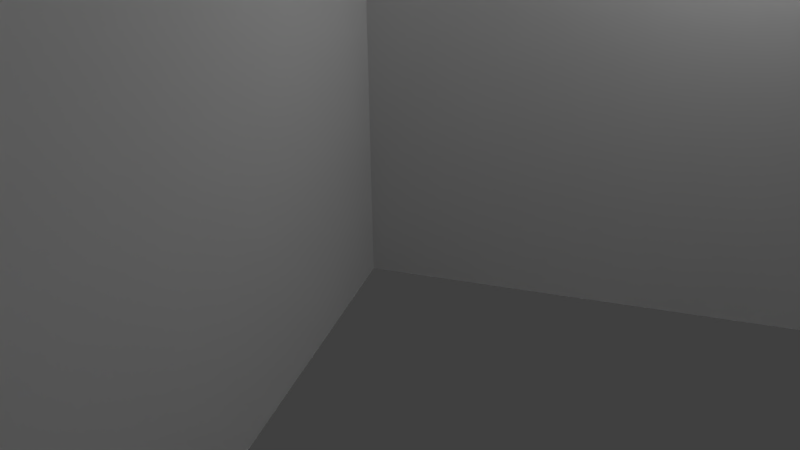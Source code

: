 # Source: grass_patch_flower2.blend  (saved by Blender 2.72.0; exported with 4.5.12 LTS)
import bpy
from mathutils import Matrix  # noqa: F401  (used for matrix-valued properties, if any)

bpy.ops.wm.read_factory_settings(use_empty=True)
scene = bpy.context.scene
scene.name = 'Scene'

# ---- collections
col_collection_1 = bpy.data.collections.new('Collection 1'); scene.collection.children.link(col_collection_1)

# ---- materials (node trees are filled in below, after node groups)
mat_material_004 = bpy.data.materials.new('Material.004')
mat_material_004.alpha_threshold = 0.0
mat_material_004.use_transparent_shadow = False
mat_material_004.roughness = 0.5
mat_material_004.specular_intensity = 0.0

# ---- material node trees

# ---- world
world_world = bpy.data.worlds.new('World'); scene.world = world_world
world_world.color = (0.05088, 0.05088, 0.05088)
world_world.use_sun_shadow = False
world_world.sun_shadow_jitter_overblur = 0.0
world_world.cycles.sampling_method = 'MANUAL'
world_world.cycles.sample_map_resolution = 256

# ---- cameras
cam_camera = bpy.data.cameras.new('Camera')
cam_camera.clip_end = 100.0
cam_camera.lens = 35.0
cam_camera.sensor_width = 32.0
cam_camera.sensor_height = 18.0
cam_camera.ortho_scale = 7.314
cam_camera.dof.focus_distance = 0.0
cam_camera.dof.aperture_fstop = 128.0

# ---- lights
light_hemi = bpy.data.lights.new('Hemi', 'SUN')
light_hemi.transmission_factor = 0.0
light_hemi.angle = 0.1993
light_hemi.energy = 1.0
light_hemi.shadow_buffer_clip_start = 0.5
light_hemi.shadow_soft_size = 0.1
light_hemi.shadow_cascade_max_distance = 1000.0
light_hemi.cycles.use_multiple_importance_sampling = False
light_lamp = bpy.data.lights.new('Lamp', 'POINT')
light_lamp.transmission_factor = 0.0
light_lamp.cutoff_distance = 30.0
light_lamp.energy = 100.0
light_lamp.shadow_buffer_clip_start = 1.001
light_lamp.shadow_soft_size = 0.1
light_lamp.shadow_maximum_resolution = 0.006
light_lamp.use_absolute_resolution = True
light_lamp.cycles.use_multiple_importance_sampling = False

# ---- meshes
me_plane_005 = bpy.data.meshes.new('Plane.005')
me_plane_005.from_pydata([(1.441, -0.01105, 0.1251), (0.619, -0.01105, -1.698), (1.441, 1.989, 0.1251), (0.619, 1.989, -1.698), (0.1184, -0.01105, -0.3755), (1.942, -0.01105, -1.198), (0.1184, 1.989, -0.3755), (1.942, 1.989, -1.198), (1.675, -0.01105, -0.6281), (0.4858, -0.01105, 0.9801), (1.675, 1.989, -0.6281), (0.4858, 1.989, 0.9801), (1.884, -0.01105, 0.7705), (0.2761, -0.01105, -0.4185), (1.884, 1.989, 0.7705), (0.2761, 1.989, -0.4185), (2.642, -0.06055, 1.306), (1.431, -0.06055, 0.5921), (2.642, 1.345, 1.306), (1.431, 1.345, 0.5921), (1.679, -0.06055, 1.554), (2.393, -0.06055, 0.3434), (1.679, 1.345, 1.554), (2.393, 1.345, 0.3434), (-0.09029, -0.01105, 2.015), (0.3472, -0.01105, 0.06298), (-0.09029, 1.989, 2.015), (0.3472, 1.989, 0.06298), (-0.8473, -0.01105, 0.82), (1.104, -0.01105, 1.258), (-0.8473, 1.989, 0.82), (1.104, 1.989, 1.258), (2.287, 0.03722, 0.4353), (1.807, 0.03722, -0.6303), (2.287, 1.206, 0.4353), (1.807, 1.206, -0.6303), (1.514, 0.03722, 0.1427), (2.58, 0.03722, -0.3377), (1.514, 1.206, 0.1427), (2.58, 1.206, -0.3377), (0.6976, -0.01191, 0.7165), (-0.6976, -0.01191, -0.7165), (0.6976, 2.558, 0.7165), (-0.6976, 2.558, -0.7165), (-0.7165, -0.01191, 0.6976), (0.7165, -0.01191, -0.6976), (-0.7165, 2.558, 0.6976), (0.7165, 2.558, -0.6976)], [], [(0, 1, 3, 2), (4, 5, 7, 6), (8, 9, 11, 10), (12, 13, 15, 14), (16, 17, 19, 18), (20, 21, 23, 22), (24, 25, 27, 26), (28, 29, 31, 30), (32, 33, 35, 34), (36, 37, 39, 38), (40, 41, 43, 42), (44, 45, 47, 46)])
_uv = me_plane_005.uv_layers.new(name='UVMap')
_uv.uv.foreach_set('vector', [-0.003341, 0.6404, -0.003341, 0.2215, 0.4855, 0.2215, 0.4855, 0.6404, 0.3164, 0.0003026, 0.748, 0.0003027, 0.748, 0.303, 0.3648, 0.3097, 0.7422, 0.9976, 0.3422, 0.9976, 0.3422, 0.7318, 0.7422, 0.7318, 0.3164, 0.0003026, 0.748, 0.0003027, 0.748, 0.303, 0.3648, 0.3097, -0.003341, 0.6404, -0.003341, 0.2215, 0.4855, 0.2215, 0.4855, 0.6404, 0.9998, 0.2865, 0.9998, 0.7182, 0.6122, 0.7182, 0.6055, 0.335, 0.3192, -0.004606, 0.7528, -0.004606, 0.7402, 0.3117, 0.3507, 0.3096, 0.7613, 0.9991, 0.3297, 0.9991, 0.3297, 0.7388, 0.6981, 0.7026, 0.7422, 0.9976, 0.3422, 0.9976, 0.3422, 0.7318, 0.7422, 0.7318, 1.002, 0.3024, 1.002, 0.7109, 0.6134, 0.7109, 0.6068, 0.3509, -0.003341, 0.6404, -0.003341, 0.2215, 0.4855, 0.2215, 0.4855, 0.6404, 0.7613, 0.9981, 0.3297, 0.9981, 0.3297, 0.7017, 0.7129, 0.695])
_uv = me_plane_005.uv_layers.new(name='UVMap.001')
_uv.uv.foreach_set('vector', [0.4862, 0.6147, 0.4862, 0.3623, 0.7736, 0.3623, 0.7736, 0.6147, 0.2537, 0.3623, 0.4856, 0.3623, 0.4856, 0.6751, 0.2537, 0.6751, 0.9997, 0.6152, 0.9997, 0.8964, 0.7417, 0.8964, 0.7417, 0.6152, 0.4862, 0.6152, 0.7412, 0.6152, 0.7412, 0.8997, 0.4862, 0.8997, 0.1769, 0.5722, 0.000292, 0.5722, 0.0002921, 0.3694, 0.1769, 0.3694, 0.1816, 0.7704, 0.000292, 0.7704, 0.000292, 0.5728, 0.1816, 0.5728, 0.7996, 0.000292, 0.7996, 0.2525, 0.5121, 0.2525, 0.5121, 0.000292, 0.2045, 0.6756, 0.4856, 0.6756, 0.4856, 0.9336, 0.2045, 0.9336, 0.1478, 0.939, 0.000292, 0.939, 0.000292, 0.771, 0.1478, 0.771, 0.7742, 0.3623, 0.9098, 0.3623, 0.9098, 0.5451, 0.7742, 0.5451, 0.5115, 0.3617, 0.2537, 0.3617, 0.2537, 0.000292, 0.5115, 0.000292, 0.2531, 0.3688, 0.000292, 0.3688, 0.000292, 0.000292, 0.2531, 0.000292])
_uv.active_render = True
me_plane_005.materials.append(mat_material_004)
me_plane_005.use_remesh_preserve_volume = False
me_plane_005.use_remesh_preserve_attributes = False
me_plane_005.use_mirror_vertex_groups = False
me_plane_005.update()

# ---- objects
ob_hemi = bpy.data.objects.new('Hemi', light_hemi)
ob_lamp = bpy.data.objects.new('Lamp', light_lamp)
ob_camera = bpy.data.objects.new('Camera', cam_camera)
ob_plane_005 = bpy.data.objects.new('Plane.005', me_plane_005)

# ---- transforms, parenting, visibility, modifiers, constraints
ob_hemi.location = (0.0, 0.0, 0.0)
ob_hemi.lineart.crease_threshold = 0.0
ob_lamp.location = (4.076, 1.005, 5.904)
ob_lamp.rotation_euler = (0.6503, 0.05522, 1.866)
ob_lamp.lock_rotations_4d = False
ob_lamp.empty_display_type = 'ARROWS'
ob_lamp.color = (0.0, 0.0, 0.0, 0.0)
ob_lamp.lineart.crease_threshold = 0.0
ob_camera.location = (7.481, -6.508, 5.344)
ob_camera.rotation_euler = (1.109, 0.01082, 0.8149)
ob_camera.lock_rotations_4d = False
ob_camera.empty_display_type = 'ARROWS'
ob_camera.color = (0.0, 0.0, 0.0, 0.0)
ob_camera.display_type = 'WIRE'
ob_camera.lineart.crease_threshold = 0.0
ob_plane_005.location = (11.3, 17.06, 0.0)
ob_plane_005.rotation_euler = (1.571, 0.0, -1.994)
ob_plane_005.scale = (18.7, 18.7, 18.7)
ob_plane_005.lineart.crease_threshold = 0.0

# ---- collection membership
col_collection_1.objects.link(ob_hemi)
col_collection_1.objects.link(ob_lamp)
col_collection_1.objects.link(ob_camera)
col_collection_1.objects.link(ob_plane_005)

# ---- scene / render settings (as saved in the file)
scene.camera = ob_camera
scene.frame_start = 1; scene.frame_end = 250; scene.frame_set(27)
scene.render.engine = 'BLENDER_EEVEE_NEXT'
scene.render.resolution_percentage = 50
scene.render.dither_intensity = 0.0
scene.cycles.use_denoising = False
scene.cycles.samples = 10
scene.cycles.sampling_pattern = 'TABULATED_SOBOL'
scene.cycles.light_sampling_threshold = 0.0
scene.cycles.use_adaptive_sampling = False
scene.cycles.use_light_tree = False
scene.cycles.blur_glossy = 0.0
scene.cycles.pixel_filter_type = 'GAUSSIAN'
scene.cycles.sample_clamp_indirect = 0.0
scene.view_settings.view_transform = 'Standard'
bpy.context.view_layer.update()
